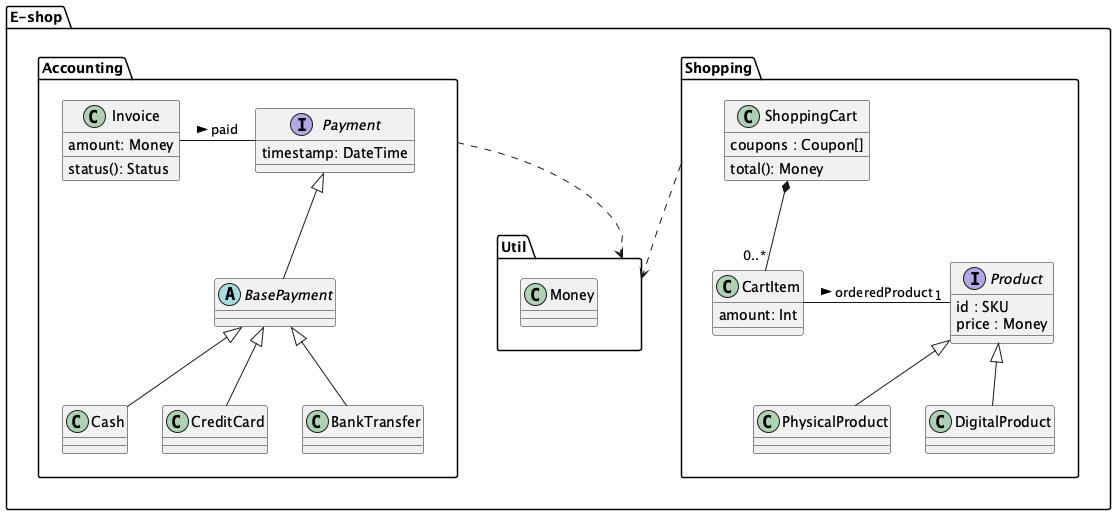

The diagram above was rendered by PlantUML. Its source (embedded in the PNG):
@startuml
package "E-shop" {
    package "Accounting" {
        class Invoice {
            amount: Money
            status(): Status
        }
        interface Payment {
            timestamp: DateTime
        }
        abstract class BasePayment extends Payment
        class Cash extends BasePayment
        class CreditCard extends BasePayment
        class BankTransfer extends BasePayment
        Invoice - Payment : > paid
    }
    package "Util" {
        class Money {}
    }
    package "Shopping" {
        class ShoppingCart {
            coupons : Coupon[]
            total(): Money
        }
        class CartItem {
            amount: Int
        }
        interface Product {
            id : SKU
            price : Money
        }
        class PhysicalProduct {}
        class DigitalProduct {}
        ShoppingCart *-- "0..*" CartItem
        CartItem - "1" Product : > orderedProduct
        Product <|-- PhysicalProduct
        Product <|-- DigitalProduct
    }
    Accounting ..> Util
    Shopping ..> Util
}
@enduml